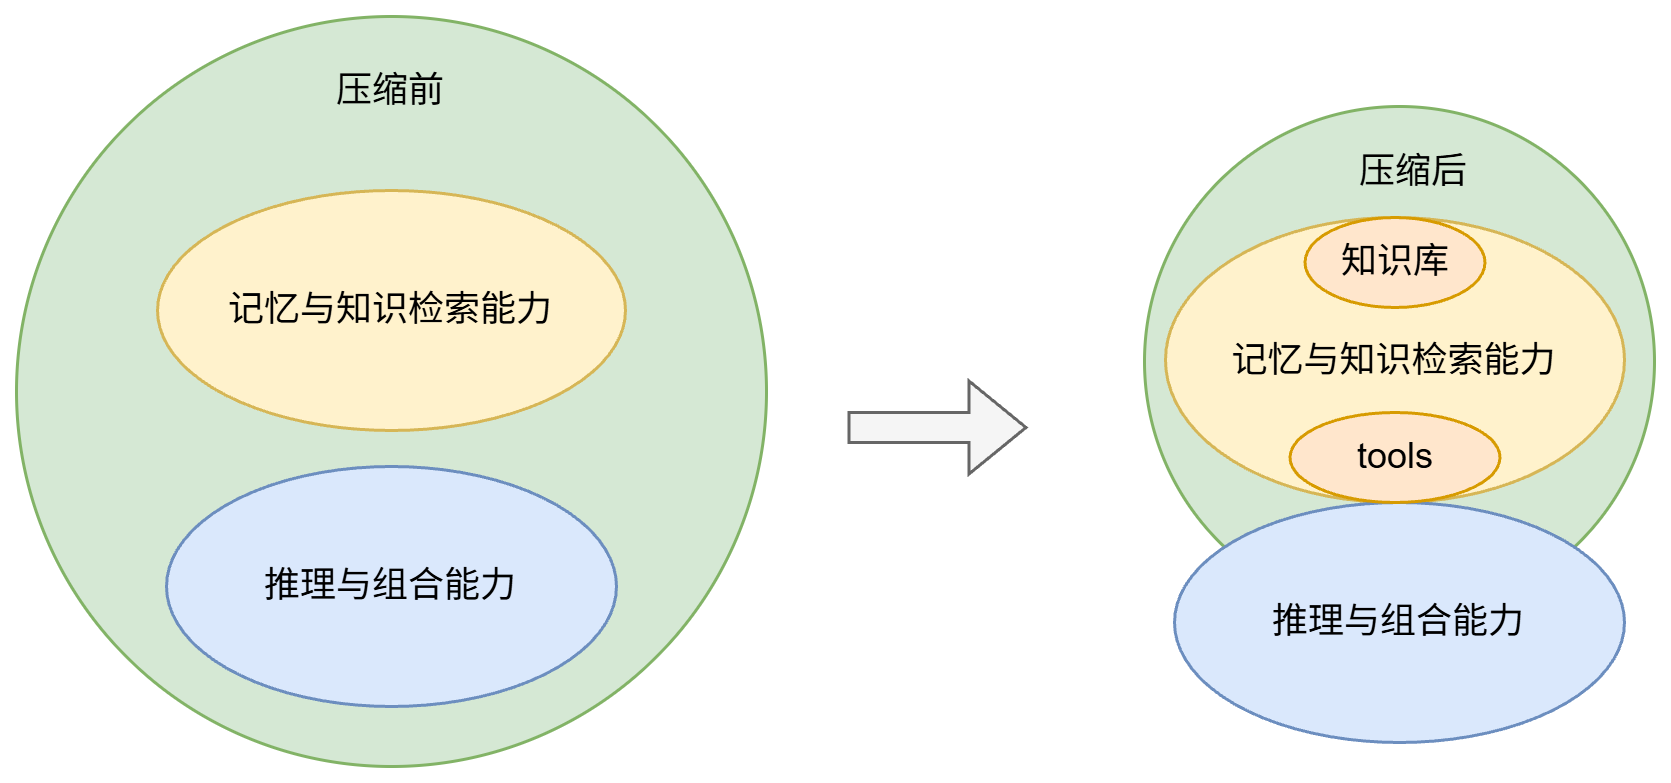

The diagram above was exported from draw.io. Its source (the exported page's mxGraphModel, read from the mxfile embedded in the PNG):
<mxGraphModel dx="918" dy="567" grid="1" gridSize="10" guides="1" tooltips="1" connect="1" arrows="1" fold="1" page="1" pageScale="1" pageWidth="827" pageHeight="1169" math="0" shadow="0">
  <root>
    <mxCell id="0" />
    <mxCell id="1" parent="0" />
    <mxCell id="MKcJTWF0ImavGsUFLUdl-3" parent="1" style="ellipse;whiteSpace=wrap;html=1;aspect=fixed;fillColor=#d5e8d4;strokeColor=#82b366;" value="" vertex="1">
      <mxGeometry height="250" width="250" x="164" y="230" as="geometry" />
    </mxCell>
    <mxCell id="MKcJTWF0ImavGsUFLUdl-1" parent="1" style="ellipse;whiteSpace=wrap;html=1;fillColor=#fff2cc;strokeColor=#d6b656;" value="记忆与知识检索能力" vertex="1">
      <mxGeometry height="80" width="156" x="211" y="288" as="geometry" />
    </mxCell>
    <mxCell id="MKcJTWF0ImavGsUFLUdl-2" parent="1" style="ellipse;whiteSpace=wrap;html=1;fillColor=#dae8fc;strokeColor=#6c8ebf;" value="推理与组合能力" vertex="1">
      <mxGeometry height="80" width="150" x="214" y="380" as="geometry" />
    </mxCell>
    <mxCell id="MKcJTWF0ImavGsUFLUdl-7" edge="1" parent="1" style="shape=flexArrow;endArrow=classic;html=1;rounded=0;fillColor=#f5f5f5;strokeColor=#666666;" value="">
      <mxGeometry height="50" relative="1" width="50" as="geometry">
        <mxPoint x="441" y="367" as="sourcePoint" />
        <mxPoint x="501" y="367" as="targetPoint" />
      </mxGeometry>
    </mxCell>
    <mxCell id="MKcJTWF0ImavGsUFLUdl-8" parent="1" style="text;html=1;whiteSpace=wrap;strokeColor=none;fillColor=none;align=center;verticalAlign=middle;rounded=0;" value="压缩前" vertex="1">
      <mxGeometry height="30" width="60" x="259" y="240" as="geometry" />
    </mxCell>
    <mxCell id="MKcJTWF0ImavGsUFLUdl-9" parent="1" style="ellipse;whiteSpace=wrap;html=1;aspect=fixed;fillColor=#d5e8d4;strokeColor=#82b366;" value="" vertex="1">
      <mxGeometry height="170" width="170" x="540" y="260" as="geometry" />
    </mxCell>
    <mxCell id="MKcJTWF0ImavGsUFLUdl-10" parent="1" style="ellipse;whiteSpace=wrap;html=1;fillColor=#fff2cc;strokeColor=#d6b656;" value="记忆与知识检索能力" vertex="1">
      <mxGeometry height="95" width="153" x="547" y="297" as="geometry" />
    </mxCell>
    <mxCell id="MKcJTWF0ImavGsUFLUdl-11" parent="1" style="ellipse;whiteSpace=wrap;html=1;fillColor=#dae8fc;strokeColor=#6c8ebf;" value="推理与组合能力" vertex="1">
      <mxGeometry height="80" width="150" x="550" y="392" as="geometry" />
    </mxCell>
    <mxCell id="MKcJTWF0ImavGsUFLUdl-12" parent="1" style="text;html=1;whiteSpace=wrap;strokeColor=none;fillColor=none;align=center;verticalAlign=middle;rounded=0;" value="压缩后" vertex="1">
      <mxGeometry height="30" width="60" x="600" y="267" as="geometry" />
    </mxCell>
    <mxCell id="MKcJTWF0ImavGsUFLUdl-13" parent="1" style="ellipse;whiteSpace=wrap;html=1;fillColor=#ffe6cc;strokeColor=#d79b00;" value="tools" vertex="1">
      <mxGeometry height="30" width="70" x="588.5" y="362" as="geometry" />
    </mxCell>
    <mxCell id="MKcJTWF0ImavGsUFLUdl-14" parent="1" style="ellipse;whiteSpace=wrap;html=1;fillColor=#ffe6cc;strokeColor=#d79b00;" value="知识库" vertex="1">
      <mxGeometry height="30" width="60" x="593.5" y="297" as="geometry" />
    </mxCell>
  </root>
</mxGraphModel>